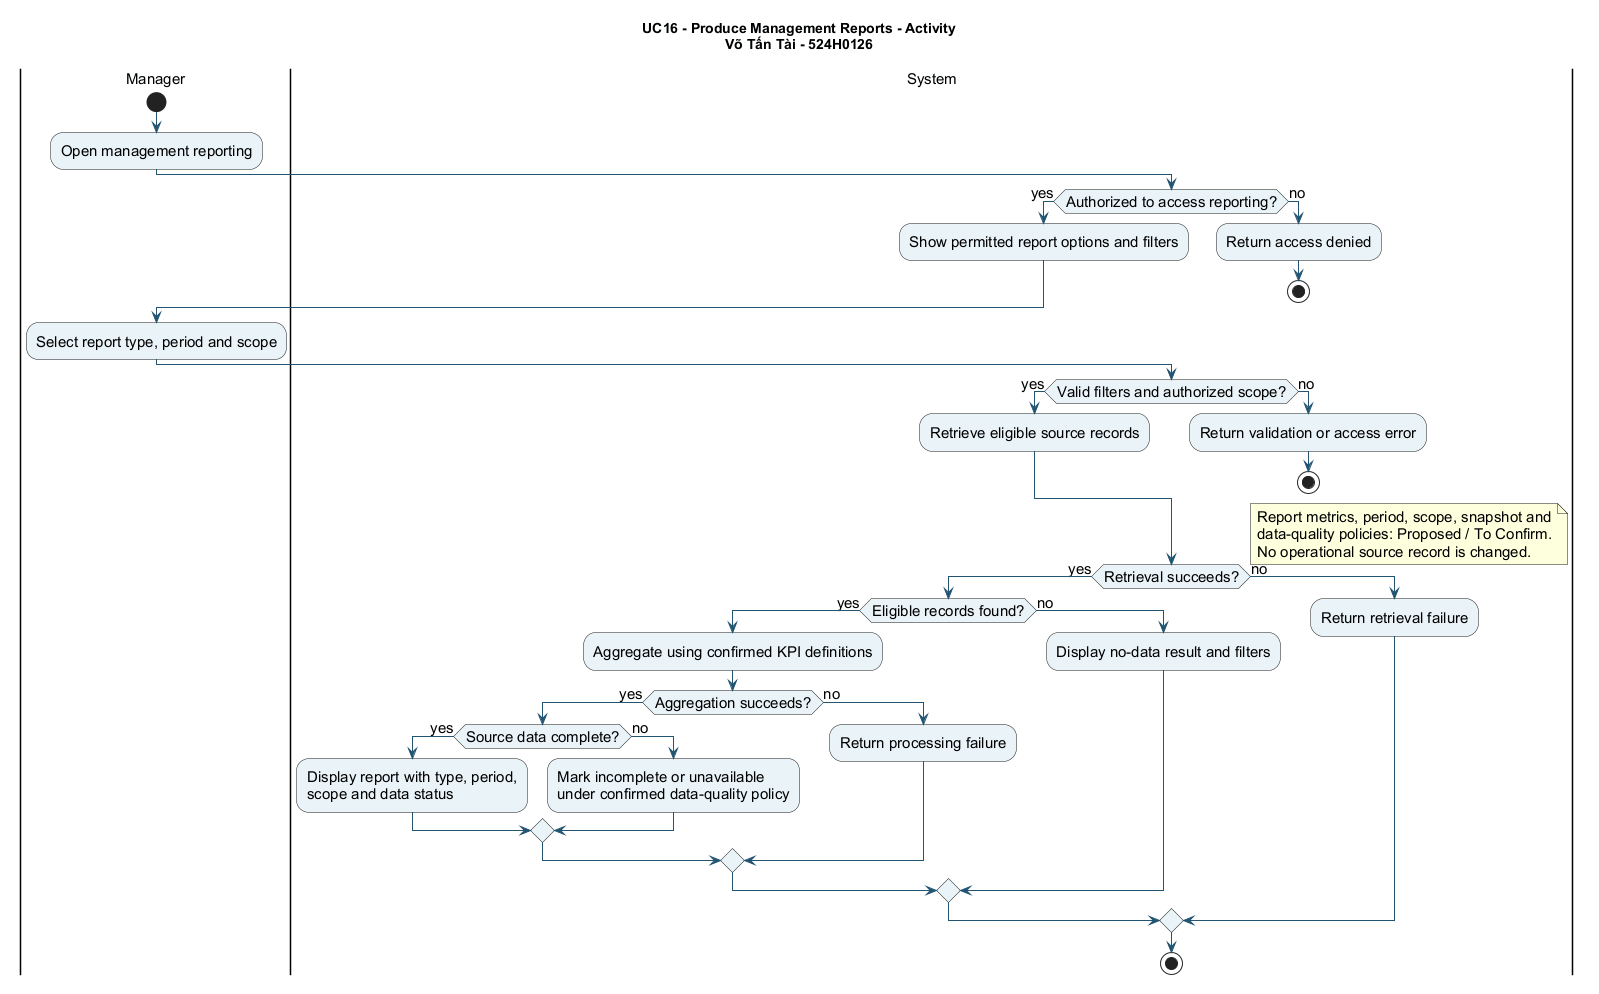

The diagram above was rendered by PlantUML. Its source (embedded in the PNG):
@startuml
skinparam backgroundColor #FFFFFF
skinparam defaultFontName Arial
skinparam defaultFontSize 15
skinparam shadowing false
skinparam ArrowColor #235573
skinparam activityBackgroundColor #EAF4F8
title UC16 - Produce Management Reports - Activity\nVõ Tấn Tài - 524H0126

|Manager|
start
:Open management reporting;
|System|
if (Authorized to access reporting?) then (yes)
  :Show permitted report options and filters;
else (no)
  :Return access denied;
  stop
endif
|Manager|
:Select report type, period and scope;
|System|
if (Valid filters and authorized scope?) then (yes)
  :Retrieve eligible source records;
else (no)
  :Return validation or access error;
  stop
endif
if (Retrieval succeeds?) then (yes)
  if (Eligible records found?) then (yes)
    :Aggregate using confirmed KPI definitions;
    if (Aggregation succeeds?) then (yes)
      if (Source data complete?) then (yes)
        :Display report with type, period,
        scope and data status;
      else (no)
        :Mark incomplete or unavailable
        under confirmed data-quality policy;
      endif
    else (no)
      :Return processing failure;
    endif
  else (no)
    :Display no-data result and filters;
  endif
else (no)
  :Return retrieval failure;
endif
note right
  Report metrics, period, scope, snapshot and
  data-quality policies: Proposed / To Confirm.
  No operational source record is changed.
end note
stop
@enduml